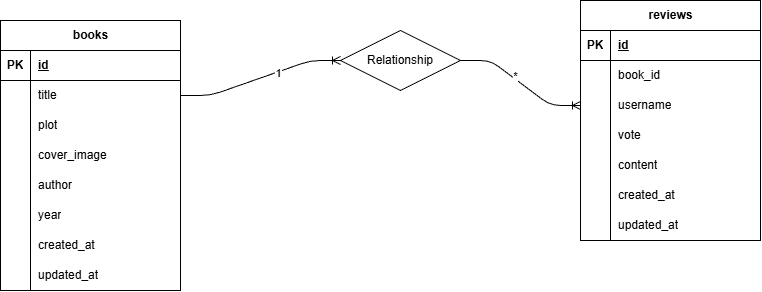

The diagram above was exported from draw.io. Its source (the exported page's mxGraphModel, read from the mxfile embedded in the PNG):
<mxGraphModel dx="1049" dy="1099" grid="1" gridSize="10" guides="1" tooltips="1" connect="1" arrows="1" fold="1" page="1" pageScale="1" pageWidth="1654" pageHeight="1169" math="0" shadow="0">
  <root>
    <mxCell id="0" />
    <mxCell id="1" parent="0" />
    <mxCell id="2" value="books" style="shape=table;startSize=30;container=1;collapsible=1;childLayout=tableLayout;fixedRows=1;rowLines=0;fontStyle=1;align=center;resizeLast=1;html=1;" vertex="1" parent="1">
      <mxGeometry x="230" y="390" width="180" height="270" as="geometry" />
    </mxCell>
    <mxCell id="3" value="" style="shape=tableRow;horizontal=0;startSize=0;swimlaneHead=0;swimlaneBody=0;fillColor=none;collapsible=0;dropTarget=0;points=[[0,0.5],[1,0.5]];portConstraint=eastwest;top=0;left=0;right=0;bottom=1;" vertex="1" parent="2">
      <mxGeometry y="30" width="180" height="30" as="geometry" />
    </mxCell>
    <mxCell id="4" value="PK" style="shape=partialRectangle;connectable=0;fillColor=none;top=0;left=0;bottom=0;right=0;fontStyle=1;overflow=hidden;whiteSpace=wrap;html=1;" vertex="1" parent="3">
      <mxGeometry width="30" height="30" as="geometry">
        <mxRectangle width="30" height="30" as="alternateBounds" />
      </mxGeometry>
    </mxCell>
    <mxCell id="5" value="id" style="shape=partialRectangle;connectable=0;fillColor=none;top=0;left=0;bottom=0;right=0;align=left;spacingLeft=6;fontStyle=5;overflow=hidden;whiteSpace=wrap;html=1;" vertex="1" parent="3">
      <mxGeometry x="30" width="150" height="30" as="geometry">
        <mxRectangle width="150" height="30" as="alternateBounds" />
      </mxGeometry>
    </mxCell>
    <mxCell id="6" value="" style="shape=tableRow;horizontal=0;startSize=0;swimlaneHead=0;swimlaneBody=0;fillColor=none;collapsible=0;dropTarget=0;points=[[0,0.5],[1,0.5]];portConstraint=eastwest;top=0;left=0;right=0;bottom=0;" vertex="1" parent="2">
      <mxGeometry y="60" width="180" height="30" as="geometry" />
    </mxCell>
    <mxCell id="7" value="" style="shape=partialRectangle;connectable=0;fillColor=none;top=0;left=0;bottom=0;right=0;editable=1;overflow=hidden;whiteSpace=wrap;html=1;" vertex="1" parent="6">
      <mxGeometry width="30" height="30" as="geometry">
        <mxRectangle width="30" height="30" as="alternateBounds" />
      </mxGeometry>
    </mxCell>
    <mxCell id="8" value="title" style="shape=partialRectangle;connectable=0;fillColor=none;top=0;left=0;bottom=0;right=0;align=left;spacingLeft=6;overflow=hidden;whiteSpace=wrap;html=1;" vertex="1" parent="6">
      <mxGeometry x="30" width="150" height="30" as="geometry">
        <mxRectangle width="150" height="30" as="alternateBounds" />
      </mxGeometry>
    </mxCell>
    <mxCell id="9" value="" style="shape=tableRow;horizontal=0;startSize=0;swimlaneHead=0;swimlaneBody=0;fillColor=none;collapsible=0;dropTarget=0;points=[[0,0.5],[1,0.5]];portConstraint=eastwest;top=0;left=0;right=0;bottom=0;" vertex="1" parent="2">
      <mxGeometry y="90" width="180" height="30" as="geometry" />
    </mxCell>
    <mxCell id="10" value="" style="shape=partialRectangle;connectable=0;fillColor=none;top=0;left=0;bottom=0;right=0;editable=1;overflow=hidden;whiteSpace=wrap;html=1;" vertex="1" parent="9">
      <mxGeometry width="30" height="30" as="geometry">
        <mxRectangle width="30" height="30" as="alternateBounds" />
      </mxGeometry>
    </mxCell>
    <mxCell id="11" value="plot" style="shape=partialRectangle;connectable=0;fillColor=none;top=0;left=0;bottom=0;right=0;align=left;spacingLeft=6;overflow=hidden;whiteSpace=wrap;html=1;" vertex="1" parent="9">
      <mxGeometry x="30" width="150" height="30" as="geometry">
        <mxRectangle width="150" height="30" as="alternateBounds" />
      </mxGeometry>
    </mxCell>
    <mxCell id="12" value="" style="shape=tableRow;horizontal=0;startSize=0;swimlaneHead=0;swimlaneBody=0;fillColor=none;collapsible=0;dropTarget=0;points=[[0,0.5],[1,0.5]];portConstraint=eastwest;top=0;left=0;right=0;bottom=0;" vertex="1" parent="2">
      <mxGeometry y="120" width="180" height="30" as="geometry" />
    </mxCell>
    <mxCell id="13" value="" style="shape=partialRectangle;connectable=0;fillColor=none;top=0;left=0;bottom=0;right=0;editable=1;overflow=hidden;whiteSpace=wrap;html=1;" vertex="1" parent="12">
      <mxGeometry width="30" height="30" as="geometry">
        <mxRectangle width="30" height="30" as="alternateBounds" />
      </mxGeometry>
    </mxCell>
    <mxCell id="14" value="cover_image" style="shape=partialRectangle;connectable=0;fillColor=none;top=0;left=0;bottom=0;right=0;align=left;spacingLeft=6;overflow=hidden;whiteSpace=wrap;html=1;" vertex="1" parent="12">
      <mxGeometry x="30" width="150" height="30" as="geometry">
        <mxRectangle width="150" height="30" as="alternateBounds" />
      </mxGeometry>
    </mxCell>
    <mxCell id="33" value="" style="shape=tableRow;horizontal=0;startSize=0;swimlaneHead=0;swimlaneBody=0;fillColor=none;collapsible=0;dropTarget=0;points=[[0,0.5],[1,0.5]];portConstraint=eastwest;top=0;left=0;right=0;bottom=0;" vertex="1" parent="2">
      <mxGeometry y="150" width="180" height="30" as="geometry" />
    </mxCell>
    <mxCell id="34" value="" style="shape=partialRectangle;connectable=0;fillColor=none;top=0;left=0;bottom=0;right=0;editable=1;overflow=hidden;whiteSpace=wrap;html=1;" vertex="1" parent="33">
      <mxGeometry width="30" height="30" as="geometry">
        <mxRectangle width="30" height="30" as="alternateBounds" />
      </mxGeometry>
    </mxCell>
    <mxCell id="35" value="author" style="shape=partialRectangle;connectable=0;fillColor=none;top=0;left=0;bottom=0;right=0;align=left;spacingLeft=6;overflow=hidden;whiteSpace=wrap;html=1;" vertex="1" parent="33">
      <mxGeometry x="30" width="150" height="30" as="geometry">
        <mxRectangle width="150" height="30" as="alternateBounds" />
      </mxGeometry>
    </mxCell>
    <mxCell id="36" value="" style="shape=tableRow;horizontal=0;startSize=0;swimlaneHead=0;swimlaneBody=0;fillColor=none;collapsible=0;dropTarget=0;points=[[0,0.5],[1,0.5]];portConstraint=eastwest;top=0;left=0;right=0;bottom=0;" vertex="1" parent="2">
      <mxGeometry y="180" width="180" height="30" as="geometry" />
    </mxCell>
    <mxCell id="37" value="" style="shape=partialRectangle;connectable=0;fillColor=none;top=0;left=0;bottom=0;right=0;editable=1;overflow=hidden;whiteSpace=wrap;html=1;" vertex="1" parent="36">
      <mxGeometry width="30" height="30" as="geometry">
        <mxRectangle width="30" height="30" as="alternateBounds" />
      </mxGeometry>
    </mxCell>
    <mxCell id="38" value="year" style="shape=partialRectangle;connectable=0;fillColor=none;top=0;left=0;bottom=0;right=0;align=left;spacingLeft=6;overflow=hidden;whiteSpace=wrap;html=1;" vertex="1" parent="36">
      <mxGeometry x="30" width="150" height="30" as="geometry">
        <mxRectangle width="150" height="30" as="alternateBounds" />
      </mxGeometry>
    </mxCell>
    <mxCell id="39" value="" style="shape=tableRow;horizontal=0;startSize=0;swimlaneHead=0;swimlaneBody=0;fillColor=none;collapsible=0;dropTarget=0;points=[[0,0.5],[1,0.5]];portConstraint=eastwest;top=0;left=0;right=0;bottom=0;" vertex="1" parent="2">
      <mxGeometry y="210" width="180" height="30" as="geometry" />
    </mxCell>
    <mxCell id="40" value="" style="shape=partialRectangle;connectable=0;fillColor=none;top=0;left=0;bottom=0;right=0;editable=1;overflow=hidden;whiteSpace=wrap;html=1;" vertex="1" parent="39">
      <mxGeometry width="30" height="30" as="geometry">
        <mxRectangle width="30" height="30" as="alternateBounds" />
      </mxGeometry>
    </mxCell>
    <mxCell id="41" value="created_at" style="shape=partialRectangle;connectable=0;fillColor=none;top=0;left=0;bottom=0;right=0;align=left;spacingLeft=6;overflow=hidden;whiteSpace=wrap;html=1;" vertex="1" parent="39">
      <mxGeometry x="30" width="150" height="30" as="geometry">
        <mxRectangle width="150" height="30" as="alternateBounds" />
      </mxGeometry>
    </mxCell>
    <mxCell id="42" value="" style="shape=tableRow;horizontal=0;startSize=0;swimlaneHead=0;swimlaneBody=0;fillColor=none;collapsible=0;dropTarget=0;points=[[0,0.5],[1,0.5]];portConstraint=eastwest;top=0;left=0;right=0;bottom=0;" vertex="1" parent="2">
      <mxGeometry y="240" width="180" height="30" as="geometry" />
    </mxCell>
    <mxCell id="43" value="" style="shape=partialRectangle;connectable=0;fillColor=none;top=0;left=0;bottom=0;right=0;editable=1;overflow=hidden;whiteSpace=wrap;html=1;" vertex="1" parent="42">
      <mxGeometry width="30" height="30" as="geometry">
        <mxRectangle width="30" height="30" as="alternateBounds" />
      </mxGeometry>
    </mxCell>
    <mxCell id="44" value="updated_at" style="shape=partialRectangle;connectable=0;fillColor=none;top=0;left=0;bottom=0;right=0;align=left;spacingLeft=6;overflow=hidden;whiteSpace=wrap;html=1;" vertex="1" parent="42">
      <mxGeometry x="30" width="150" height="30" as="geometry">
        <mxRectangle width="150" height="30" as="alternateBounds" />
      </mxGeometry>
    </mxCell>
    <mxCell id="15" value="reviews" style="shape=table;startSize=30;container=1;collapsible=1;childLayout=tableLayout;fixedRows=1;rowLines=0;fontStyle=1;align=center;resizeLast=1;html=1;" vertex="1" parent="1">
      <mxGeometry x="810" y="370" width="180" height="240" as="geometry" />
    </mxCell>
    <mxCell id="16" value="" style="shape=tableRow;horizontal=0;startSize=0;swimlaneHead=0;swimlaneBody=0;fillColor=none;collapsible=0;dropTarget=0;points=[[0,0.5],[1,0.5]];portConstraint=eastwest;top=0;left=0;right=0;bottom=1;" vertex="1" parent="15">
      <mxGeometry y="30" width="180" height="30" as="geometry" />
    </mxCell>
    <mxCell id="17" value="PK" style="shape=partialRectangle;connectable=0;fillColor=none;top=0;left=0;bottom=0;right=0;fontStyle=1;overflow=hidden;whiteSpace=wrap;html=1;" vertex="1" parent="16">
      <mxGeometry width="30" height="30" as="geometry">
        <mxRectangle width="30" height="30" as="alternateBounds" />
      </mxGeometry>
    </mxCell>
    <mxCell id="18" value="id" style="shape=partialRectangle;connectable=0;fillColor=none;top=0;left=0;bottom=0;right=0;align=left;spacingLeft=6;fontStyle=5;overflow=hidden;whiteSpace=wrap;html=1;" vertex="1" parent="16">
      <mxGeometry x="30" width="150" height="30" as="geometry">
        <mxRectangle width="150" height="30" as="alternateBounds" />
      </mxGeometry>
    </mxCell>
    <mxCell id="19" value="" style="shape=tableRow;horizontal=0;startSize=0;swimlaneHead=0;swimlaneBody=0;fillColor=none;collapsible=0;dropTarget=0;points=[[0,0.5],[1,0.5]];portConstraint=eastwest;top=0;left=0;right=0;bottom=0;" vertex="1" parent="15">
      <mxGeometry y="60" width="180" height="30" as="geometry" />
    </mxCell>
    <mxCell id="20" value="" style="shape=partialRectangle;connectable=0;fillColor=none;top=0;left=0;bottom=0;right=0;editable=1;overflow=hidden;whiteSpace=wrap;html=1;" vertex="1" parent="19">
      <mxGeometry width="30" height="30" as="geometry">
        <mxRectangle width="30" height="30" as="alternateBounds" />
      </mxGeometry>
    </mxCell>
    <mxCell id="21" value="book_id" style="shape=partialRectangle;connectable=0;fillColor=none;top=0;left=0;bottom=0;right=0;align=left;spacingLeft=6;overflow=hidden;whiteSpace=wrap;html=1;" vertex="1" parent="19">
      <mxGeometry x="30" width="150" height="30" as="geometry">
        <mxRectangle width="150" height="30" as="alternateBounds" />
      </mxGeometry>
    </mxCell>
    <mxCell id="22" value="" style="shape=tableRow;horizontal=0;startSize=0;swimlaneHead=0;swimlaneBody=0;fillColor=none;collapsible=0;dropTarget=0;points=[[0,0.5],[1,0.5]];portConstraint=eastwest;top=0;left=0;right=0;bottom=0;" vertex="1" parent="15">
      <mxGeometry y="90" width="180" height="30" as="geometry" />
    </mxCell>
    <mxCell id="23" value="" style="shape=partialRectangle;connectable=0;fillColor=none;top=0;left=0;bottom=0;right=0;editable=1;overflow=hidden;whiteSpace=wrap;html=1;" vertex="1" parent="22">
      <mxGeometry width="30" height="30" as="geometry">
        <mxRectangle width="30" height="30" as="alternateBounds" />
      </mxGeometry>
    </mxCell>
    <mxCell id="24" value="username" style="shape=partialRectangle;connectable=0;fillColor=none;top=0;left=0;bottom=0;right=0;align=left;spacingLeft=6;overflow=hidden;whiteSpace=wrap;html=1;" vertex="1" parent="22">
      <mxGeometry x="30" width="150" height="30" as="geometry">
        <mxRectangle width="150" height="30" as="alternateBounds" />
      </mxGeometry>
    </mxCell>
    <mxCell id="25" value="" style="shape=tableRow;horizontal=0;startSize=0;swimlaneHead=0;swimlaneBody=0;fillColor=none;collapsible=0;dropTarget=0;points=[[0,0.5],[1,0.5]];portConstraint=eastwest;top=0;left=0;right=0;bottom=0;" vertex="1" parent="15">
      <mxGeometry y="120" width="180" height="30" as="geometry" />
    </mxCell>
    <mxCell id="26" value="" style="shape=partialRectangle;connectable=0;fillColor=none;top=0;left=0;bottom=0;right=0;editable=1;overflow=hidden;whiteSpace=wrap;html=1;" vertex="1" parent="25">
      <mxGeometry width="30" height="30" as="geometry">
        <mxRectangle width="30" height="30" as="alternateBounds" />
      </mxGeometry>
    </mxCell>
    <mxCell id="27" value="vote" style="shape=partialRectangle;connectable=0;fillColor=none;top=0;left=0;bottom=0;right=0;align=left;spacingLeft=6;overflow=hidden;whiteSpace=wrap;html=1;" vertex="1" parent="25">
      <mxGeometry x="30" width="150" height="30" as="geometry">
        <mxRectangle width="150" height="30" as="alternateBounds" />
      </mxGeometry>
    </mxCell>
    <mxCell id="45" value="" style="shape=tableRow;horizontal=0;startSize=0;swimlaneHead=0;swimlaneBody=0;fillColor=none;collapsible=0;dropTarget=0;points=[[0,0.5],[1,0.5]];portConstraint=eastwest;top=0;left=0;right=0;bottom=0;" vertex="1" parent="15">
      <mxGeometry y="150" width="180" height="30" as="geometry" />
    </mxCell>
    <mxCell id="46" value="" style="shape=partialRectangle;connectable=0;fillColor=none;top=0;left=0;bottom=0;right=0;editable=1;overflow=hidden;whiteSpace=wrap;html=1;" vertex="1" parent="45">
      <mxGeometry width="30" height="30" as="geometry">
        <mxRectangle width="30" height="30" as="alternateBounds" />
      </mxGeometry>
    </mxCell>
    <mxCell id="47" value="content" style="shape=partialRectangle;connectable=0;fillColor=none;top=0;left=0;bottom=0;right=0;align=left;spacingLeft=6;overflow=hidden;whiteSpace=wrap;html=1;" vertex="1" parent="45">
      <mxGeometry x="30" width="150" height="30" as="geometry">
        <mxRectangle width="150" height="30" as="alternateBounds" />
      </mxGeometry>
    </mxCell>
    <mxCell id="48" value="" style="shape=tableRow;horizontal=0;startSize=0;swimlaneHead=0;swimlaneBody=0;fillColor=none;collapsible=0;dropTarget=0;points=[[0,0.5],[1,0.5]];portConstraint=eastwest;top=0;left=0;right=0;bottom=0;" vertex="1" parent="15">
      <mxGeometry y="180" width="180" height="30" as="geometry" />
    </mxCell>
    <mxCell id="49" value="" style="shape=partialRectangle;connectable=0;fillColor=none;top=0;left=0;bottom=0;right=0;editable=1;overflow=hidden;whiteSpace=wrap;html=1;" vertex="1" parent="48">
      <mxGeometry width="30" height="30" as="geometry">
        <mxRectangle width="30" height="30" as="alternateBounds" />
      </mxGeometry>
    </mxCell>
    <mxCell id="50" value="created_at" style="shape=partialRectangle;connectable=0;fillColor=none;top=0;left=0;bottom=0;right=0;align=left;spacingLeft=6;overflow=hidden;whiteSpace=wrap;html=1;" vertex="1" parent="48">
      <mxGeometry x="30" width="150" height="30" as="geometry">
        <mxRectangle width="150" height="30" as="alternateBounds" />
      </mxGeometry>
    </mxCell>
    <mxCell id="51" value="" style="shape=tableRow;horizontal=0;startSize=0;swimlaneHead=0;swimlaneBody=0;fillColor=none;collapsible=0;dropTarget=0;points=[[0,0.5],[1,0.5]];portConstraint=eastwest;top=0;left=0;right=0;bottom=0;" vertex="1" parent="15">
      <mxGeometry y="210" width="180" height="30" as="geometry" />
    </mxCell>
    <mxCell id="52" value="" style="shape=partialRectangle;connectable=0;fillColor=none;top=0;left=0;bottom=0;right=0;editable=1;overflow=hidden;whiteSpace=wrap;html=1;" vertex="1" parent="51">
      <mxGeometry width="30" height="30" as="geometry">
        <mxRectangle width="30" height="30" as="alternateBounds" />
      </mxGeometry>
    </mxCell>
    <mxCell id="53" value="updated_at" style="shape=partialRectangle;connectable=0;fillColor=none;top=0;left=0;bottom=0;right=0;align=left;spacingLeft=6;overflow=hidden;whiteSpace=wrap;html=1;" vertex="1" parent="51">
      <mxGeometry x="30" width="150" height="30" as="geometry">
        <mxRectangle width="150" height="30" as="alternateBounds" />
      </mxGeometry>
    </mxCell>
    <mxCell id="29" value="" style="edgeStyle=entityRelationEdgeStyle;fontSize=12;html=1;endArrow=ERoneToMany;exitX=1;exitY=0.5;exitDx=0;exitDy=0;entryX=0;entryY=0.5;entryDx=0;entryDy=0;" edge="1" parent="1" source="28" target="22">
      <mxGeometry width="100" height="100" relative="1" as="geometry">
        <mxPoint x="580" y="650" as="sourcePoint" />
        <mxPoint x="680" y="550" as="targetPoint" />
      </mxGeometry>
    </mxCell>
    <mxCell id="32" value="*" style="edgeLabel;html=1;align=center;verticalAlign=middle;resizable=0;points=[];" vertex="1" connectable="0" parent="29">
      <mxGeometry x="-0.1378" y="2" relative="1" as="geometry">
        <mxPoint as="offset" />
      </mxGeometry>
    </mxCell>
    <mxCell id="30" value="" style="edgeStyle=entityRelationEdgeStyle;fontSize=12;html=1;endArrow=ERoneToMany;exitX=1;exitY=0.5;exitDx=0;exitDy=0;entryX=0;entryY=0.5;entryDx=0;entryDy=0;" edge="1" parent="1" source="6" target="28">
      <mxGeometry width="100" height="100" relative="1" as="geometry">
        <mxPoint x="410" y="465" as="sourcePoint" />
        <mxPoint x="810" y="475" as="targetPoint" />
      </mxGeometry>
    </mxCell>
    <mxCell id="31" value="1" style="edgeLabel;html=1;align=center;verticalAlign=middle;resizable=0;points=[];" vertex="1" connectable="0" parent="30">
      <mxGeometry x="0.2267" y="-1" relative="1" as="geometry">
        <mxPoint as="offset" />
      </mxGeometry>
    </mxCell>
    <mxCell id="28" value="Relationship" style="shape=rhombus;perimeter=rhombusPerimeter;whiteSpace=wrap;html=1;align=center;" vertex="1" parent="1">
      <mxGeometry x="570" y="400" width="120" height="60" as="geometry" />
    </mxCell>
  </root>
</mxGraphModel>